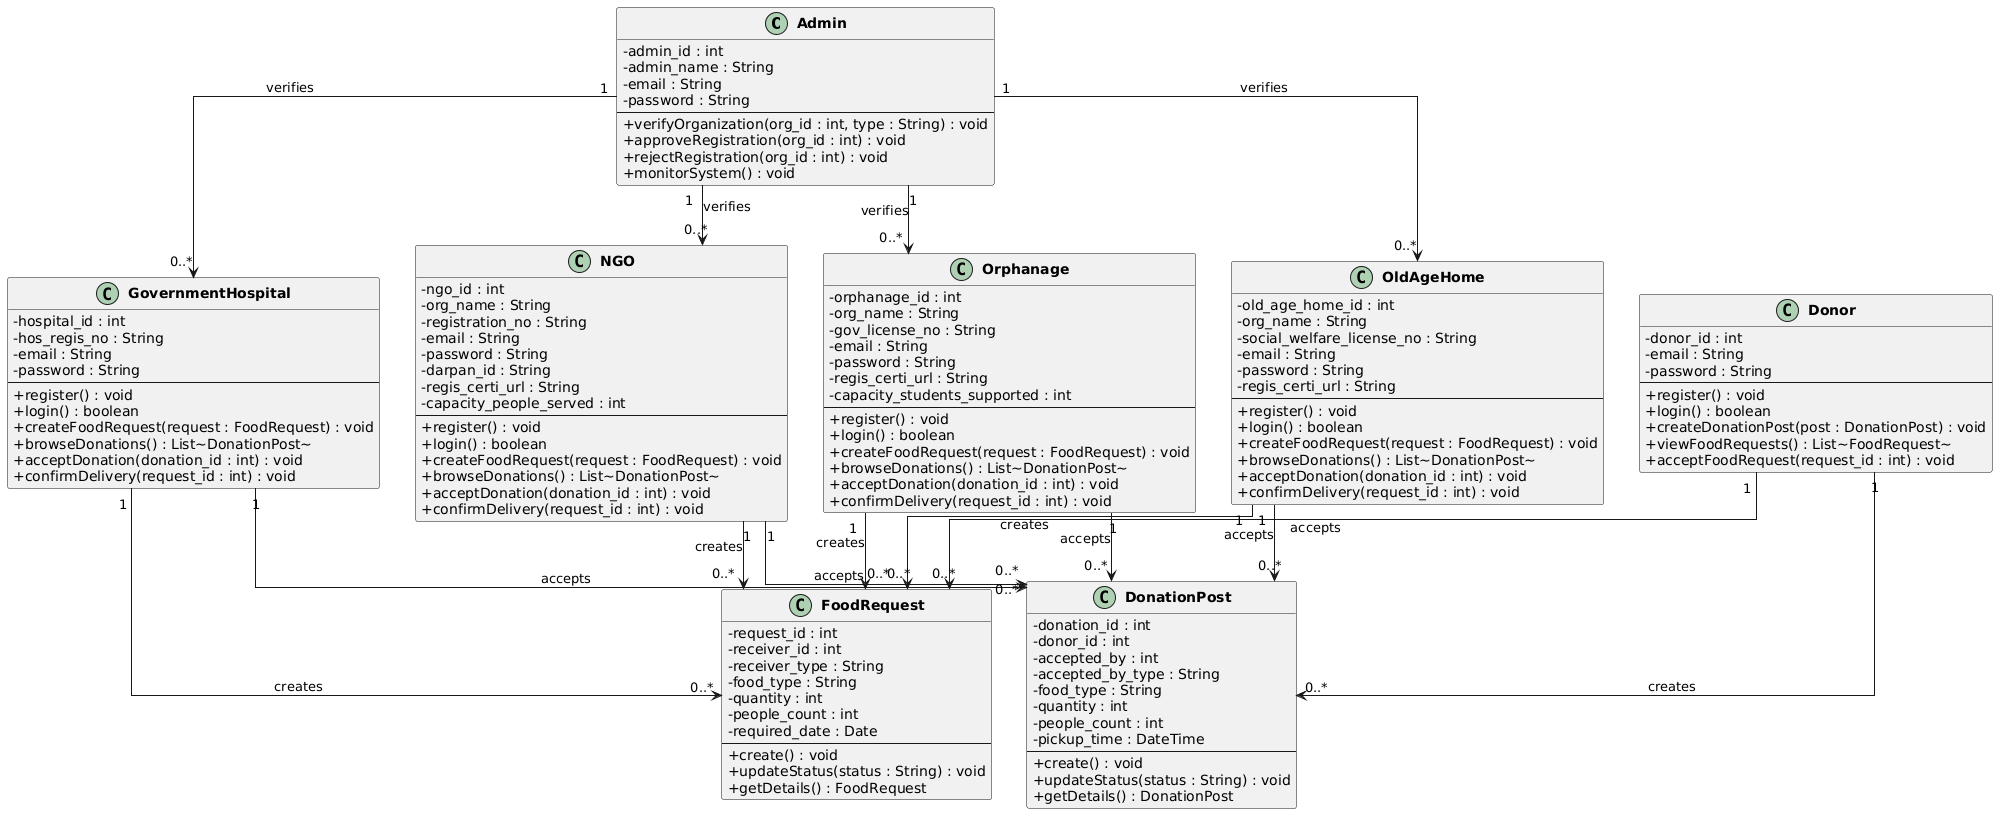

The diagram above was rendered by PlantUML. Its source (embedded in the PNG):
@startuml
skinparam classAttributeIconSize 0
skinparam classFontStyle bold
skinparam linetype ortho

class Admin {
  - admin_id : int
  - admin_name : String
  - email : String
  - password : String
  --
  + verifyOrganization(org_id : int, type : String) : void
  + approveRegistration(org_id : int) : void
  + rejectRegistration(org_id : int) : void
  + monitorSystem() : void
}

class Donor {
  - donor_id : int
  - email : String
  - password : String
  --
  + register() : void
  + login() : boolean
  + createDonationPost(post : DonationPost) : void
  + viewFoodRequests() : List~FoodRequest~
  + acceptFoodRequest(request_id : int) : void
}

class NGO {
  - ngo_id : int
  - org_name : String
  - registration_no : String
  - email : String
  - password : String
  - darpan_id : String
  - regis_certi_url : String
  - capacity_people_served : int
  --
  + register() : void
  + login() : boolean
  + createFoodRequest(request : FoodRequest) : void
  + browseDonations() : List~DonationPost~
  + acceptDonation(donation_id : int) : void
  + confirmDelivery(request_id : int) : void
}

class Orphanage {
  - orphanage_id : int
  - org_name : String
  - gov_license_no : String
  - email : String
  - password : String
  - regis_certi_url : String
  - capacity_students_supported : int
  --
  + register() : void
  + login() : boolean
  + createFoodRequest(request : FoodRequest) : void
  + browseDonations() : List~DonationPost~
  + acceptDonation(donation_id : int) : void
  + confirmDelivery(request_id : int) : void
}

class OldAgeHome {
  - old_age_home_id : int
  - org_name : String
  - social_welfare_license_no : String
  - email : String
  - password : String
  - regis_certi_url : String
  --
  + register() : void
  + login() : boolean
  + createFoodRequest(request : FoodRequest) : void
  + browseDonations() : List~DonationPost~
  + acceptDonation(donation_id : int) : void
  + confirmDelivery(request_id : int) : void
}

class GovernmentHospital {
  - hospital_id : int
  - hos_regis_no : String
  - email : String
  - password : String
  --
  + register() : void
  + login() : boolean
  + createFoodRequest(request : FoodRequest) : void
  + browseDonations() : List~DonationPost~
  + acceptDonation(donation_id : int) : void
  + confirmDelivery(request_id : int) : void
}

class FoodRequest {
  - request_id : int
  - receiver_id : int
  - receiver_type : String
  - food_type : String
  - quantity : int
  - people_count : int
  - required_date : Date
  --
  + create() : void
  + updateStatus(status : String) : void
  + getDetails() : FoodRequest
}

class DonationPost {
  - donation_id : int
  - donor_id : int
  - accepted_by : int
  - accepted_by_type : String
  - food_type : String
  - quantity : int
  - people_count : int
  - pickup_time : DateTime
  --
  + create() : void
  + updateStatus(status : String) : void
  + getDetails() : DonationPost
}

' ─── Relationships ───

Admin "1" --> "0..*" NGO : verifies
Admin "1" --> "0..*" Orphanage : verifies
Admin "1" --> "0..*" OldAgeHome : verifies
Admin "1" --> "0..*" GovernmentHospital : verifies

Donor "1" --> "0..*" DonationPost : creates
Donor "1" --> "0..*" FoodRequest : accepts

NGO "1" --> "0..*" FoodRequest : creates
Orphanage "1" --> "0..*" FoodRequest : creates
OldAgeHome "1" --> "0..*" FoodRequest : creates
GovernmentHospital "1" --> "0..*" FoodRequest : creates

NGO "1" --> "0..*" DonationPost : accepts
Orphanage "1" --> "0..*" DonationPost : accepts
OldAgeHome "1" --> "0..*" DonationPost : accepts
GovernmentHospital "1" --> "0..*" DonationPost : accepts
@enduml